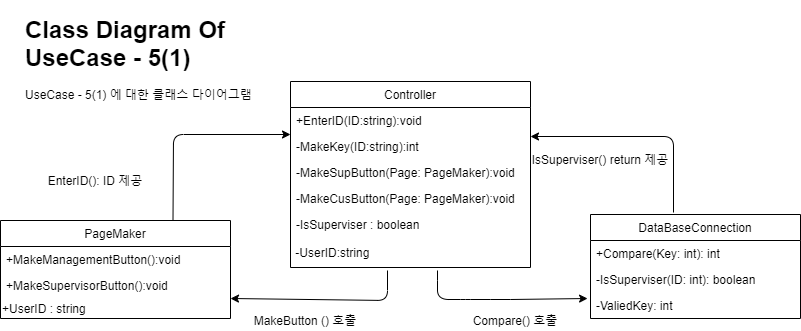

The diagram above was exported from draw.io. Its source (the exported page's mxGraphModel, read from the mxfile embedded in the PNG):
<mxGraphModel dx="1422" dy="822" grid="1" gridSize="10" guides="1" tooltips="1" connect="1" arrows="1" fold="1" page="1" pageScale="1" pageWidth="827" pageHeight="1169" math="0" shadow="0">
  <root>
    <mxCell id="6IdK4rmxjYjIUeFm2OqV-0" />
    <mxCell id="6IdK4rmxjYjIUeFm2OqV-1" parent="6IdK4rmxjYjIUeFm2OqV-0" />
    <mxCell id="MDnEPrIbBHPRXXPKyY4D-0" value="&lt;h1&gt;Class Diagram Of UseCase - 5(1)&lt;/h1&gt;&lt;p&gt;UseCase - 5(1) 에 대한 클래스 다이어그램&lt;/p&gt;" style="text;html=1;strokeColor=none;fillColor=none;spacing=5;spacingTop=-20;whiteSpace=wrap;overflow=hidden;rounded=0;" vertex="1" parent="6IdK4rmxjYjIUeFm2OqV-1">
      <mxGeometry x="30" y="110" width="260" height="120" as="geometry" />
    </mxCell>
    <mxCell id="0tsC6kb3DbJJmThcYqaM-0" value="Controller" style="swimlane;fontStyle=0;childLayout=stackLayout;horizontal=1;startSize=26;fillColor=none;horizontalStack=0;resizeParent=1;resizeParentMax=0;resizeLast=0;collapsible=1;marginBottom=0;" vertex="1" parent="6IdK4rmxjYjIUeFm2OqV-1">
      <mxGeometry x="300" y="181" width="240" height="186" as="geometry" />
    </mxCell>
    <mxCell id="0tsC6kb3DbJJmThcYqaM-1" value="+EnterID(ID:string):void" style="text;strokeColor=none;fillColor=none;align=left;verticalAlign=top;spacingLeft=4;spacingRight=4;overflow=hidden;rotatable=0;points=[[0,0.5],[1,0.5]];portConstraint=eastwest;" vertex="1" parent="0tsC6kb3DbJJmThcYqaM-0">
      <mxGeometry y="26" width="240" height="26" as="geometry" />
    </mxCell>
    <mxCell id="0tsC6kb3DbJJmThcYqaM-2" value="-MakeKey(ID:string):int" style="text;strokeColor=none;fillColor=none;align=left;verticalAlign=top;spacingLeft=4;spacingRight=4;overflow=hidden;rotatable=0;points=[[0,0.5],[1,0.5]];portConstraint=eastwest;" vertex="1" parent="0tsC6kb3DbJJmThcYqaM-0">
      <mxGeometry y="52" width="240" height="26" as="geometry" />
    </mxCell>
    <mxCell id="0tsC6kb3DbJJmThcYqaM-3" value="-MakeSupButton(Page: PageMaker):void" style="text;strokeColor=none;fillColor=none;align=left;verticalAlign=top;spacingLeft=4;spacingRight=4;overflow=hidden;rotatable=0;points=[[0,0.5],[1,0.5]];portConstraint=eastwest;" vertex="1" parent="0tsC6kb3DbJJmThcYqaM-0">
      <mxGeometry y="78" width="240" height="26" as="geometry" />
    </mxCell>
    <mxCell id="CVs0v7Sj7XLA12JvoGkN-0" value="-MakeCusButton(Page: PageMaker):void" style="text;strokeColor=none;fillColor=none;align=left;verticalAlign=top;spacingLeft=4;spacingRight=4;overflow=hidden;rotatable=0;points=[[0,0.5],[1,0.5]];portConstraint=eastwest;" vertex="1" parent="0tsC6kb3DbJJmThcYqaM-0">
      <mxGeometry y="104" width="240" height="26" as="geometry" />
    </mxCell>
    <mxCell id="lZZ9GmjixzpHxk2BuV2Z-0" value="-IsSuperviser : boolean" style="text;strokeColor=none;fillColor=none;align=left;verticalAlign=top;spacingLeft=4;spacingRight=4;overflow=hidden;rotatable=0;points=[[0,0.5],[1,0.5]];portConstraint=eastwest;" vertex="1" parent="0tsC6kb3DbJJmThcYqaM-0">
      <mxGeometry y="130" width="240" height="26" as="geometry" />
    </mxCell>
    <mxCell id="DtrsfYW55g4A6_olz5Ek-0" value="&amp;nbsp;-UserID:string" style="text;html=1;strokeColor=none;fillColor=none;align=left;verticalAlign=middle;whiteSpace=wrap;rounded=0;" vertex="1" parent="0tsC6kb3DbJJmThcYqaM-0">
      <mxGeometry y="156" width="240" height="30" as="geometry" />
    </mxCell>
    <mxCell id="6_5l-4fMxlC435rnAHlg-0" value="DataBaseConnection" style="swimlane;fontStyle=0;childLayout=stackLayout;horizontal=1;startSize=26;fillColor=none;horizontalStack=0;resizeParent=1;resizeParentMax=0;resizeLast=0;collapsible=1;marginBottom=0;" vertex="1" parent="6IdK4rmxjYjIUeFm2OqV-1">
      <mxGeometry x="600" y="314" width="210" height="104" as="geometry" />
    </mxCell>
    <mxCell id="6_5l-4fMxlC435rnAHlg-1" value="+Compare(Key: int): int" style="text;strokeColor=none;fillColor=none;align=left;verticalAlign=top;spacingLeft=4;spacingRight=4;overflow=hidden;rotatable=0;points=[[0,0.5],[1,0.5]];portConstraint=eastwest;" vertex="1" parent="6_5l-4fMxlC435rnAHlg-0">
      <mxGeometry y="26" width="210" height="26" as="geometry" />
    </mxCell>
    <mxCell id="6_5l-4fMxlC435rnAHlg-2" value="-IsSuperviser(ID: int): boolean" style="text;strokeColor=none;fillColor=none;align=left;verticalAlign=top;spacingLeft=4;spacingRight=4;overflow=hidden;rotatable=0;points=[[0,0.5],[1,0.5]];portConstraint=eastwest;" vertex="1" parent="6_5l-4fMxlC435rnAHlg-0">
      <mxGeometry y="52" width="210" height="26" as="geometry" />
    </mxCell>
    <mxCell id="6_5l-4fMxlC435rnAHlg-3" value="-ValiedKey: int" style="text;strokeColor=none;fillColor=none;align=left;verticalAlign=top;spacingLeft=4;spacingRight=4;overflow=hidden;rotatable=0;points=[[0,0.5],[1,0.5]];portConstraint=eastwest;" vertex="1" parent="6_5l-4fMxlC435rnAHlg-0">
      <mxGeometry y="78" width="210" height="26" as="geometry" />
    </mxCell>
    <mxCell id="kaB7mD07UTh69cN3H3qZ-0" value="PageMaker" style="swimlane;fontStyle=0;childLayout=stackLayout;horizontal=1;startSize=26;fillColor=none;horizontalStack=0;resizeParent=1;resizeParentMax=0;resizeLast=0;collapsible=1;marginBottom=0;" vertex="1" parent="6IdK4rmxjYjIUeFm2OqV-1">
      <mxGeometry x="10" y="320" width="230" height="98" as="geometry" />
    </mxCell>
    <mxCell id="kaB7mD07UTh69cN3H3qZ-1" value="+MakeManagementButton():void" style="text;strokeColor=none;fillColor=none;align=left;verticalAlign=top;spacingLeft=4;spacingRight=4;overflow=hidden;rotatable=0;points=[[0,0.5],[1,0.5]];portConstraint=eastwest;" vertex="1" parent="kaB7mD07UTh69cN3H3qZ-0">
      <mxGeometry y="26" width="230" height="26" as="geometry" />
    </mxCell>
    <mxCell id="kaB7mD07UTh69cN3H3qZ-2" value="+MakeSupervisorButton():void" style="text;strokeColor=none;fillColor=none;align=left;verticalAlign=top;spacingLeft=4;spacingRight=4;overflow=hidden;rotatable=0;points=[[0,0.5],[1,0.5]];portConstraint=eastwest;" vertex="1" parent="kaB7mD07UTh69cN3H3qZ-0">
      <mxGeometry y="52" width="230" height="26" as="geometry" />
    </mxCell>
    <mxCell id="aP4TOcqUCE-KIxxXQQ7h-2" value="+UserID : string" style="text;html=1;strokeColor=none;fillColor=none;align=left;verticalAlign=middle;whiteSpace=wrap;rounded=0;" vertex="1" parent="kaB7mD07UTh69cN3H3qZ-0">
      <mxGeometry y="78" width="230" height="20" as="geometry" />
    </mxCell>
    <mxCell id="aP4TOcqUCE-KIxxXQQ7h-0" value="EnterID(): ID 제공&lt;br&gt;" style="text;html=1;strokeColor=none;fillColor=none;align=center;verticalAlign=middle;whiteSpace=wrap;rounded=0;" vertex="1" parent="6IdK4rmxjYjIUeFm2OqV-1">
      <mxGeometry x="40" y="270" width="130" height="20" as="geometry" />
    </mxCell>
    <mxCell id="aP4TOcqUCE-KIxxXQQ7h-1" value="" style="endArrow=classic;html=1;exitX=0.75;exitY=0;exitDx=0;exitDy=0;" edge="1" parent="6IdK4rmxjYjIUeFm2OqV-1" source="kaB7mD07UTh69cN3H3qZ-0">
      <mxGeometry width="50" height="50" relative="1" as="geometry">
        <mxPoint x="250" y="284" as="sourcePoint" />
        <mxPoint x="300" y="234" as="targetPoint" />
        <Array as="points">
          <mxPoint x="183" y="234" />
        </Array>
      </mxGeometry>
    </mxCell>
    <mxCell id="aP4TOcqUCE-KIxxXQQ7h-3" value="" style="curved=1;endArrow=classic;html=1;entryX=-0.014;entryY=0.231;entryDx=0;entryDy=0;entryPerimeter=0;" edge="1" parent="6IdK4rmxjYjIUeFm2OqV-1" target="6_5l-4fMxlC435rnAHlg-3">
      <mxGeometry width="50" height="50" relative="1" as="geometry">
        <mxPoint x="447" y="370" as="sourcePoint" />
        <mxPoint x="590" y="380" as="targetPoint" />
        <Array as="points">
          <mxPoint x="447" y="380" />
          <mxPoint x="447" y="399" />
          <mxPoint x="470" y="399" />
          <mxPoint x="480" y="399" />
          <mxPoint x="520" y="399" />
        </Array>
      </mxGeometry>
    </mxCell>
    <mxCell id="aP4TOcqUCE-KIxxXQQ7h-4" value="" style="endArrow=classic;html=1;entryX=1;entryY=1;entryDx=0;entryDy=0;entryPerimeter=0;" edge="1" parent="6IdK4rmxjYjIUeFm2OqV-1" target="kaB7mD07UTh69cN3H3qZ-2">
      <mxGeometry width="50" height="50" relative="1" as="geometry">
        <mxPoint x="397" y="370" as="sourcePoint" />
        <mxPoint x="590" y="380" as="targetPoint" />
        <Array as="points">
          <mxPoint x="397" y="400" />
        </Array>
      </mxGeometry>
    </mxCell>
    <mxCell id="aP4TOcqUCE-KIxxXQQ7h-6" value="MakeButton () 호출" style="text;html=1;strokeColor=none;fillColor=none;align=center;verticalAlign=middle;whiteSpace=wrap;rounded=0;" vertex="1" parent="6IdK4rmxjYjIUeFm2OqV-1">
      <mxGeometry x="250" y="410" width="130" height="20" as="geometry" />
    </mxCell>
    <mxCell id="aP4TOcqUCE-KIxxXQQ7h-7" value="" style="endArrow=classic;html=1;" edge="1" parent="6IdK4rmxjYjIUeFm2OqV-1">
      <mxGeometry width="50" height="50" relative="1" as="geometry">
        <mxPoint x="683" y="312" as="sourcePoint" />
        <mxPoint x="540" y="236" as="targetPoint" />
        <Array as="points">
          <mxPoint x="683" y="236" />
        </Array>
      </mxGeometry>
    </mxCell>
    <mxCell id="aP4TOcqUCE-KIxxXQQ7h-8" value="Compare() 호출" style="text;html=1;strokeColor=none;fillColor=none;align=center;verticalAlign=middle;whiteSpace=wrap;rounded=0;" vertex="1" parent="6IdK4rmxjYjIUeFm2OqV-1">
      <mxGeometry x="470" y="410" width="110" height="20" as="geometry" />
    </mxCell>
    <mxCell id="aP4TOcqUCE-KIxxXQQ7h-9" value="IsSuperviser() return 제공" style="text;html=1;strokeColor=none;fillColor=none;align=center;verticalAlign=middle;whiteSpace=wrap;rounded=0;" vertex="1" parent="6IdK4rmxjYjIUeFm2OqV-1">
      <mxGeometry x="540" y="249" width="140" height="20" as="geometry" />
    </mxCell>
  </root>
</mxGraphModel>